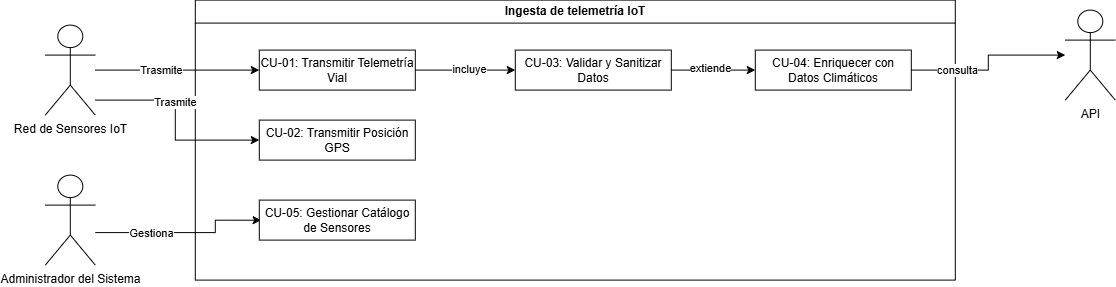

The diagram above was exported from draw.io. Its source (the exported page's mxGraphModel, read from the mxfile embedded in the PNG):
<mxGraphModel dx="1178" dy="708" grid="1" gridSize="10" guides="1" tooltips="1" connect="1" arrows="1" fold="1" page="1" pageScale="1" pageWidth="827" pageHeight="1169" math="0" shadow="0">
  <root>
    <mxCell id="0" />
    <mxCell id="1" parent="0" />
    <mxCell id="Ukm2Crd_TQVDyq5zVrmv-7" edge="1" parent="1" source="Ukm2Crd_TQVDyq5zVrmv-1" style="edgeStyle=orthogonalEdgeStyle;rounded=0;orthogonalLoop=1;jettySize=auto;html=1;entryX=0;entryY=0.5;entryDx=0;entryDy=0;" target="Ukm2Crd_TQVDyq5zVrmv-11">
      <mxGeometry relative="1" as="geometry">
        <mxPoint x="280" y="310" as="targetPoint" />
      </mxGeometry>
    </mxCell>
    <mxCell id="Ukm2Crd_TQVDyq5zVrmv-8" connectable="0" parent="Ukm2Crd_TQVDyq5zVrmv-7" style="edgeLabel;html=1;align=center;verticalAlign=middle;resizable=0;points=[];" value="Trasmite" vertex="1">
      <mxGeometry relative="1" x="-0.2" as="geometry">
        <mxPoint as="offset" />
      </mxGeometry>
    </mxCell>
    <mxCell id="Ukm2Crd_TQVDyq5zVrmv-1" parent="1" style="shape=umlActor;verticalLabelPosition=bottom;verticalAlign=top;html=1;outlineConnect=0;" value="Red de Sensores IoT" vertex="1">
      <mxGeometry height="90" width="50" x="80" y="255" as="geometry" />
    </mxCell>
    <mxCell id="Ukm2Crd_TQVDyq5zVrmv-14" edge="1" parent="1" style="edgeStyle=orthogonalEdgeStyle;rounded=0;orthogonalLoop=1;jettySize=auto;html=1;entryX=0.012;entryY=0.503;entryDx=0;entryDy=0;entryPerimeter=0;" target="Ukm2Crd_TQVDyq5zVrmv-13">
      <mxGeometry relative="1" as="geometry">
        <Array as="points">
          <mxPoint x="250" y="462.5" />
          <mxPoint x="250" y="450" />
        </Array>
        <mxPoint x="130" y="462.5" as="sourcePoint" />
        <mxPoint x="294" y="437.5" as="targetPoint" />
      </mxGeometry>
    </mxCell>
    <mxCell id="Ukm2Crd_TQVDyq5zVrmv-15" connectable="0" parent="Ukm2Crd_TQVDyq5zVrmv-14" style="edgeLabel;html=1;align=center;verticalAlign=middle;resizable=0;points=[];" value="Gestiona" vertex="1">
      <mxGeometry relative="1" x="-0.3757" y="-2" as="geometry">
        <mxPoint y="-2" as="offset" />
      </mxGeometry>
    </mxCell>
    <mxCell id="Ukm2Crd_TQVDyq5zVrmv-2" parent="1" style="shape=umlActor;verticalLabelPosition=bottom;verticalAlign=top;html=1;outlineConnect=0;" value="Administrador del Sistema" vertex="1">
      <mxGeometry height="90" width="50" x="80" y="405" as="geometry" />
    </mxCell>
    <mxCell id="Ukm2Crd_TQVDyq5zVrmv-3" parent="1" style="shape=umlActor;verticalLabelPosition=bottom;verticalAlign=top;html=1;outlineConnect=0;" value="API" vertex="1">
      <mxGeometry height="90" width="50" x="1100" y="240" as="geometry" />
    </mxCell>
    <mxCell id="Ukm2Crd_TQVDyq5zVrmv-6" parent="1" style="swimlane;whiteSpace=wrap;html=1;startSize=23;" value="Ingesta de telemetría IoT" vertex="1">
      <mxGeometry height="280" width="760" x="230" y="230" as="geometry" />
    </mxCell>
    <mxCell id="Ukm2Crd_TQVDyq5zVrmv-19" edge="1" parent="Ukm2Crd_TQVDyq5zVrmv-6" source="Ukm2Crd_TQVDyq5zVrmv-11" style="edgeStyle=orthogonalEdgeStyle;rounded=0;orthogonalLoop=1;jettySize=auto;html=1;entryX=0;entryY=0.5;entryDx=0;entryDy=0;" target="Ukm2Crd_TQVDyq5zVrmv-18">
      <mxGeometry relative="1" as="geometry" />
    </mxCell>
    <mxCell id="Ukm2Crd_TQVDyq5zVrmv-20" connectable="0" parent="Ukm2Crd_TQVDyq5zVrmv-19" style="edgeLabel;html=1;align=center;verticalAlign=middle;resizable=0;points=[];" value="incluye" vertex="1">
      <mxGeometry relative="1" x="0.08" y="1" as="geometry">
        <mxPoint as="offset" />
      </mxGeometry>
    </mxCell>
    <mxCell id="Ukm2Crd_TQVDyq5zVrmv-11" parent="Ukm2Crd_TQVDyq5zVrmv-6" style="rounded=0;whiteSpace=wrap;html=1;" value="CU-01: Transmitir Telemetría Vial" vertex="1">
      <mxGeometry height="40" width="156" x="64" y="50" as="geometry" />
    </mxCell>
    <mxCell id="Ukm2Crd_TQVDyq5zVrmv-12" parent="Ukm2Crd_TQVDyq5zVrmv-6" style="rounded=0;whiteSpace=wrap;html=1;" value="CU-02: Transmitir Posición GPS" vertex="1">
      <mxGeometry height="40" width="156" x="64" y="120" as="geometry" />
    </mxCell>
    <mxCell id="Ukm2Crd_TQVDyq5zVrmv-13" parent="Ukm2Crd_TQVDyq5zVrmv-6" style="rounded=0;whiteSpace=wrap;html=1;" value="CU-05: Gestionar Catálogo de Sensores" vertex="1">
      <mxGeometry height="40" width="156" x="64" y="200" as="geometry" />
    </mxCell>
    <mxCell id="Ukm2Crd_TQVDyq5zVrmv-22" edge="1" parent="Ukm2Crd_TQVDyq5zVrmv-6" source="Ukm2Crd_TQVDyq5zVrmv-18" style="edgeStyle=orthogonalEdgeStyle;rounded=0;orthogonalLoop=1;jettySize=auto;html=1;entryX=0;entryY=0.5;entryDx=0;entryDy=0;" target="Ukm2Crd_TQVDyq5zVrmv-21">
      <mxGeometry relative="1" as="geometry" />
    </mxCell>
    <mxCell id="Ukm2Crd_TQVDyq5zVrmv-23" connectable="0" parent="Ukm2Crd_TQVDyq5zVrmv-22" style="edgeLabel;html=1;align=center;verticalAlign=middle;resizable=0;points=[];" value="extiende" vertex="1">
      <mxGeometry relative="1" x="-0.0714" y="2" as="geometry">
        <mxPoint as="offset" />
      </mxGeometry>
    </mxCell>
    <mxCell id="Ukm2Crd_TQVDyq5zVrmv-18" parent="Ukm2Crd_TQVDyq5zVrmv-6" style="rounded=0;whiteSpace=wrap;html=1;" value="CU-03: Validar y Sanitizar Datos" vertex="1">
      <mxGeometry height="40" width="156" x="320" y="50" as="geometry" />
    </mxCell>
    <mxCell id="Ukm2Crd_TQVDyq5zVrmv-21" parent="Ukm2Crd_TQVDyq5zVrmv-6" style="rounded=0;whiteSpace=wrap;html=1;" value="CU-04: Enriquecer con Datos Climáticos" vertex="1">
      <mxGeometry height="40" width="156" x="560" y="50" as="geometry" />
    </mxCell>
    <mxCell id="Ukm2Crd_TQVDyq5zVrmv-9" edge="1" parent="1" source="Ukm2Crd_TQVDyq5zVrmv-1" style="edgeStyle=orthogonalEdgeStyle;rounded=0;orthogonalLoop=1;jettySize=auto;html=1;entryX=0;entryY=0.5;entryDx=0;entryDy=0;" target="Ukm2Crd_TQVDyq5zVrmv-12">
      <mxGeometry relative="1" as="geometry">
        <Array as="points">
          <mxPoint x="210" y="330" />
          <mxPoint x="210" y="370" />
        </Array>
        <mxPoint x="160" y="350" as="sourcePoint" />
        <mxPoint x="280" y="370" as="targetPoint" />
      </mxGeometry>
    </mxCell>
    <mxCell id="Ukm2Crd_TQVDyq5zVrmv-10" connectable="0" parent="Ukm2Crd_TQVDyq5zVrmv-9" style="edgeLabel;html=1;align=center;verticalAlign=middle;resizable=0;points=[];" value="Trasmite" vertex="1">
      <mxGeometry relative="1" x="-0.2" as="geometry">
        <mxPoint as="offset" />
      </mxGeometry>
    </mxCell>
    <mxCell id="Ukm2Crd_TQVDyq5zVrmv-24" edge="1" parent="1" source="Ukm2Crd_TQVDyq5zVrmv-21" style="edgeStyle=orthogonalEdgeStyle;rounded=0;orthogonalLoop=1;jettySize=auto;html=1;" target="Ukm2Crd_TQVDyq5zVrmv-3">
      <mxGeometry relative="1" as="geometry">
        <Array as="points">
          <mxPoint x="1023" y="300" />
          <mxPoint x="1023" y="285" />
        </Array>
      </mxGeometry>
    </mxCell>
    <mxCell id="Ukm2Crd_TQVDyq5zVrmv-26" connectable="0" parent="Ukm2Crd_TQVDyq5zVrmv-24" style="edgeLabel;html=1;align=center;verticalAlign=middle;resizable=0;points=[];" value="consulta" vertex="1">
      <mxGeometry relative="1" x="-0.4556" as="geometry">
        <mxPoint as="offset" />
      </mxGeometry>
    </mxCell>
  </root>
</mxGraphModel>